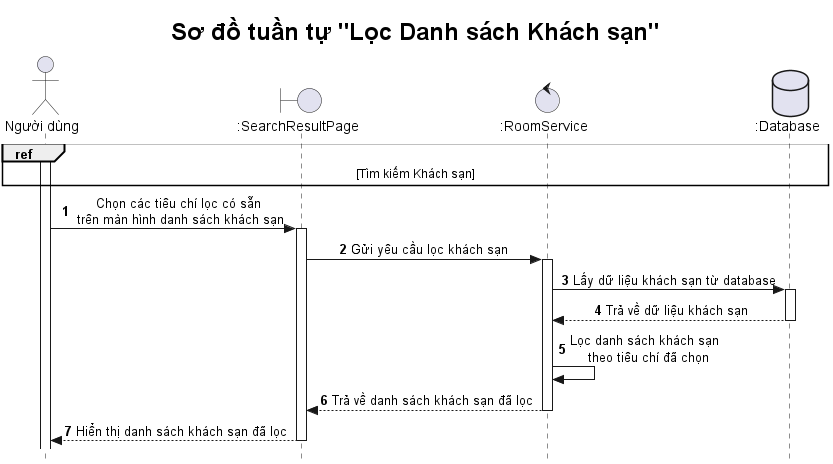

The diagram above was rendered by PlantUML. Its source (embedded in the PNG):
@startuml

title <size: 24> Sơ đồ tuần tự "Lọc Danh sách Khách sạn" </size>

skinparam style strictuml
skinparam SequenceMessageAlignment center

autonumber

actor "Người dùng" as U
boundary ":SearchResultPage" as SRP  
control ":RoomService" as RS
database ":Database" as DB  

ref over U, DB
    [Tìm kiếm Khách sạn]
end ref


activate U
U -> SRP: Chọn các tiêu chí lọc có sẵn\n trên màn hình danh sách khách sạn
activate SRP
SRP -> RS: Gửi yêu cầu lọc khách sạn
activate RS
RS -> DB: Lấy dữ liệu khách sạn từ database
activate DB
DB --> RS: Trả về dữ liệu khách sạn
deactivate DB
RS -> RS: Lọc danh sách khách sạn \n theo tiêu chí đã chọn
RS --> SRP: Trả về danh sách khách sạn đã lọc
deactivate RS
SRP --> U: Hiển thị danh sách khách sạn đã lọc
deactivate SRP

@enduml